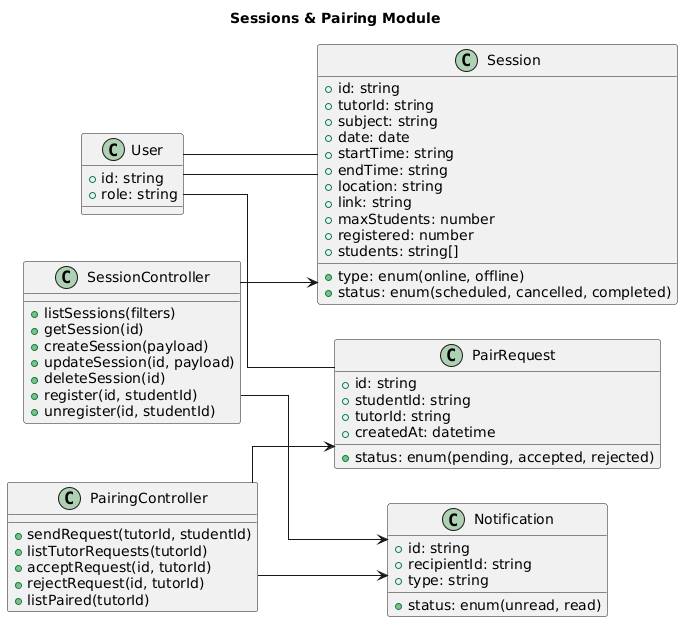

The diagram above was rendered by PlantUML. Its source (embedded in the PNG):
@startuml
title Sessions & Pairing Module
left to right direction
skinparam linetype ortho

class SessionController {
  +listSessions(filters)
  +getSession(id)
  +createSession(payload)
  +updateSession(id, payload)
  +deleteSession(id)
  +register(id, studentId)
  +unregister(id, studentId)
}

class PairingController {
  +sendRequest(tutorId, studentId)
  +listTutorRequests(tutorId)
  +acceptRequest(id, tutorId)
  +rejectRequest(id, tutorId)
  +listPaired(tutorId)
}

class Session {
  +id: string
  +tutorId: string
  +subject: string
  +date: date
  +startTime: string
  +endTime: string
  +location: string
  +type: enum(online, offline)
  +link: string
  +maxStudents: number
  +registered: number
  +status: enum(scheduled, cancelled, completed)
  +students: string[]
}

class PairRequest {
  +id: string
  +studentId: string
  +tutorId: string
  +status: enum(pending, accepted, rejected)
  +createdAt: datetime
}

class Notification {
  +id: string
  +recipientId: string
  +type: string
  +status: enum(unread, read)
}

class User {
  +id: string
  +role: string
}

SessionController --> Session
SessionController --> Notification : emits on create/cancel/register
PairingController --> PairRequest
PairingController --> Notification : emits on request/decision
User "1" -- "0..*" Session : tutor owns
User "0..*" -- "0..*" Session : registers
User "1" -- "0..*" PairRequest : requester/receiver
@enduml